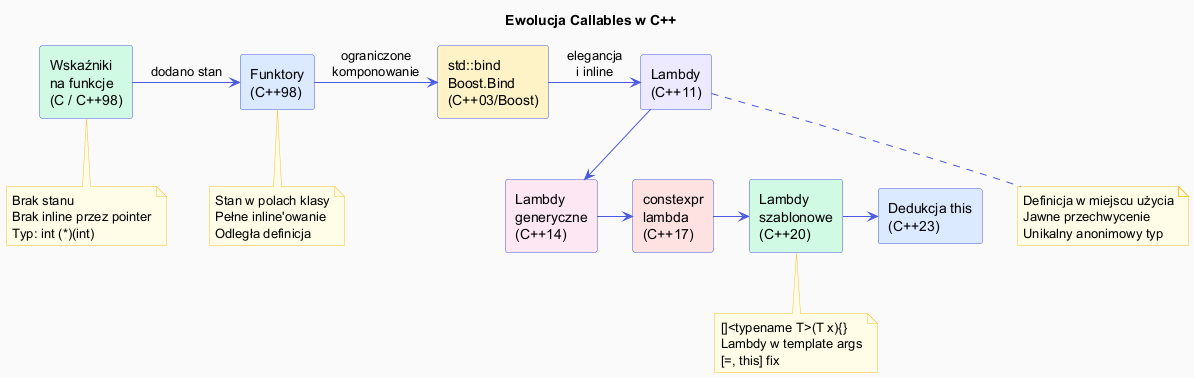

The diagram above was rendered by PlantUML. Its source (embedded in the PNG):
@startuml history_diagram

skinparam backgroundColor #FAFAFA
skinparam shadowing false
skinparam rectangle {
    BackgroundColor #EEF2FF
    BorderColor #4A5AE0
}
skinparam note {
    BackgroundColor #FFFDE7
    BorderColor #FBC02D
}
skinparam arrow {
    Color #4A5AE0
}

title Ewolucja Callables w C++

rectangle "Wskaźniki\nna funkcje\n(C / C++98)" as ptr #D1FAE5
rectangle "Funktory\n(C++98)" as functor #DBEAFE
rectangle "std::bind\nBoost.Bind\n(C++03/Boost)" as bind #FEF3C7
rectangle "Lambdy\n(C++11)" as lambda11 #EDE9FE
rectangle "Lambdy\ngeneryczne\n(C++14)" as lambda14 #FCE7F3
rectangle "constexpr\nlambda\n(C++17)" as lambda17 #FEE2E2
rectangle "Lambdy\nszablonowe\n(C++20)" as lambda20 #D1FAE5
rectangle "Dedukcja this\n(C++23)" as lambda23 #DBEAFE

ptr -right-> functor : dodano stan
functor -right-> bind : ograniczone\nkomponowanie
bind -right-> lambda11 : elegancja\ni inline
lambda11 -down-> lambda14
lambda14 -right-> lambda17
lambda17 -right-> lambda20
lambda20 -right-> lambda23

note bottom of ptr
  Brak stanu
  Brak inline przez pointer
  Typ: int (*)(int)
end note

note bottom of functor
  Stan w polach klasy
  Pełne inline'owanie
  Odległa definicja
end note

note bottom of lambda11
  Definicja w miejscu użycia
  Jawne przechwycenie
  Unikalny anonimowy typ
end note

note bottom of lambda20
  []<typename T>(T x){}
  Lambdy w template args
  [=, this] fix
end note

@enduml